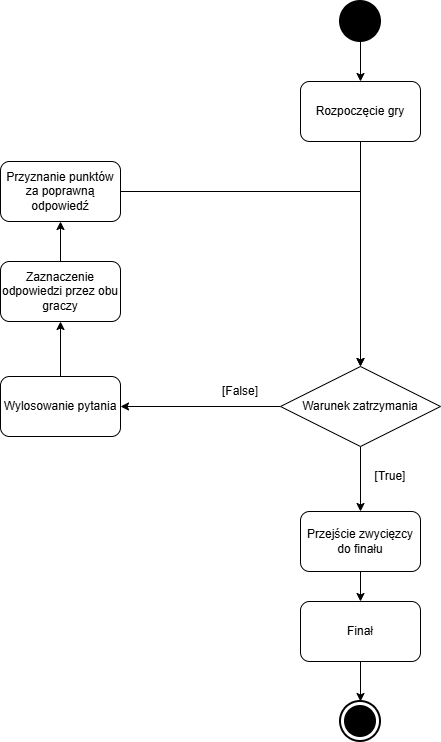

The diagram above was exported from draw.io. Its source (the exported page's mxGraphModel, read from the mxfile embedded in the PNG):
<mxGraphModel dx="976" dy="1150" grid="1" gridSize="10" guides="1" tooltips="1" connect="1" arrows="1" fold="1" page="1" pageScale="1" pageWidth="827" pageHeight="1169" math="0" shadow="0">
  <root>
    <mxCell id="0" />
    <mxCell id="1" parent="0" />
    <mxCell id="5twQJAT850zMWKulxCk0-10" edge="1" parent="1" source="5twQJAT850zMWKulxCk0-1" style="edgeStyle=orthogonalEdgeStyle;rounded=0;orthogonalLoop=1;jettySize=auto;html=1;" target="5twQJAT850zMWKulxCk0-4">
      <mxGeometry relative="1" as="geometry" />
    </mxCell>
    <mxCell id="5twQJAT850zMWKulxCk0-1" parent="1" style="rounded=1;whiteSpace=wrap;html=1;" value="Rozpoczęcie gry" vertex="1">
      <mxGeometry height="60" width="120" x="400" y="260" as="geometry" />
    </mxCell>
    <mxCell id="5twQJAT850zMWKulxCk0-8" edge="1" parent="1" source="5twQJAT850zMWKulxCk0-2" style="edgeStyle=orthogonalEdgeStyle;rounded=0;orthogonalLoop=1;jettySize=auto;html=1;entryX=0.5;entryY=1;entryDx=0;entryDy=0;" target="5twQJAT850zMWKulxCk0-3">
      <mxGeometry relative="1" as="geometry" />
    </mxCell>
    <mxCell id="5twQJAT850zMWKulxCk0-2" parent="1" style="rounded=1;whiteSpace=wrap;html=1;" value="Wylosowanie pytania" vertex="1">
      <mxGeometry height="60" width="120" x="100" y="555" as="geometry" />
    </mxCell>
    <mxCell id="5twQJAT850zMWKulxCk0-7" edge="1" parent="1" source="5twQJAT850zMWKulxCk0-3" style="edgeStyle=orthogonalEdgeStyle;rounded=0;orthogonalLoop=1;jettySize=auto;html=1;" target="5twQJAT850zMWKulxCk0-5">
      <mxGeometry relative="1" as="geometry" />
    </mxCell>
    <mxCell id="5twQJAT850zMWKulxCk0-3" parent="1" style="rounded=1;whiteSpace=wrap;html=1;" value="Zaznaczenie odpowiedzi przez obu graczy" vertex="1">
      <mxGeometry height="60" width="120" x="100" y="440" as="geometry" />
    </mxCell>
    <mxCell id="5twQJAT850zMWKulxCk0-9" edge="1" parent="1" source="5twQJAT850zMWKulxCk0-4" style="edgeStyle=orthogonalEdgeStyle;rounded=0;orthogonalLoop=1;jettySize=auto;html=1;entryX=1;entryY=0.5;entryDx=0;entryDy=0;" target="5twQJAT850zMWKulxCk0-2">
      <mxGeometry relative="1" as="geometry" />
    </mxCell>
    <mxCell id="5twQJAT850zMWKulxCk0-13" edge="1" parent="1" source="5twQJAT850zMWKulxCk0-4" style="edgeStyle=orthogonalEdgeStyle;rounded=0;orthogonalLoop=1;jettySize=auto;html=1;entryX=0.5;entryY=0;entryDx=0;entryDy=0;" target="5twQJAT850zMWKulxCk0-12">
      <mxGeometry relative="1" as="geometry" />
    </mxCell>
    <mxCell id="5twQJAT850zMWKulxCk0-4" parent="1" style="rhombus;whiteSpace=wrap;html=1;" value="Warunek zatrzymania" vertex="1">
      <mxGeometry height="80" width="160" x="380" y="545" as="geometry" />
    </mxCell>
    <mxCell id="5twQJAT850zMWKulxCk0-6" edge="1" parent="1" source="5twQJAT850zMWKulxCk0-5" style="edgeStyle=orthogonalEdgeStyle;rounded=0;orthogonalLoop=1;jettySize=auto;html=1;entryX=0.5;entryY=0;entryDx=0;entryDy=0;" target="5twQJAT850zMWKulxCk0-4">
      <mxGeometry relative="1" as="geometry">
        <mxPoint x="160" y="290" as="targetPoint" />
      </mxGeometry>
    </mxCell>
    <mxCell id="5twQJAT850zMWKulxCk0-5" parent="1" style="rounded=1;whiteSpace=wrap;html=1;" value="Przyznanie punktów za poprawną odpowiedź" vertex="1">
      <mxGeometry height="60" width="120" x="100" y="340" as="geometry" />
    </mxCell>
    <mxCell id="5twQJAT850zMWKulxCk0-11" parent="1" style="text;html=1;whiteSpace=wrap;strokeColor=none;fillColor=none;align=center;verticalAlign=middle;rounded=0;" value="[False]" vertex="1">
      <mxGeometry height="30" width="60" x="310" y="555" as="geometry" />
    </mxCell>
    <mxCell id="5twQJAT850zMWKulxCk0-21" edge="1" parent="1" source="5twQJAT850zMWKulxCk0-12" style="edgeStyle=orthogonalEdgeStyle;rounded=0;orthogonalLoop=1;jettySize=auto;html=1;" target="5twQJAT850zMWKulxCk0-20">
      <mxGeometry relative="1" as="geometry" />
    </mxCell>
    <mxCell id="5twQJAT850zMWKulxCk0-12" parent="1" style="rounded=1;whiteSpace=wrap;html=1;" value="Przejście zwycięzcy do finału" vertex="1">
      <mxGeometry height="60" width="120" x="400" y="690" as="geometry" />
    </mxCell>
    <mxCell id="5twQJAT850zMWKulxCk0-14" parent="1" style="text;html=1;whiteSpace=wrap;strokeColor=none;fillColor=none;align=center;verticalAlign=middle;rounded=0;" value="[True]" vertex="1">
      <mxGeometry height="30" width="60" x="460" y="640" as="geometry" />
    </mxCell>
    <mxCell id="5twQJAT850zMWKulxCk0-19" edge="1" parent="1" source="5twQJAT850zMWKulxCk0-18" style="edgeStyle=orthogonalEdgeStyle;rounded=0;orthogonalLoop=1;jettySize=auto;html=1;entryX=0.5;entryY=0;entryDx=0;entryDy=0;" target="5twQJAT850zMWKulxCk0-1">
      <mxGeometry relative="1" as="geometry" />
    </mxCell>
    <mxCell id="5twQJAT850zMWKulxCk0-18" parent="1" style="shape=ellipse;html=1;fillColor=strokeColor;strokeWidth=2;verticalLabelPosition=bottom;verticalAlignment=top;perimeter=ellipsePerimeter;" value="" vertex="1">
      <mxGeometry height="40" width="40" x="440" y="180" as="geometry" />
    </mxCell>
    <mxCell id="5twQJAT850zMWKulxCk0-20" parent="1" style="rounded=1;whiteSpace=wrap;html=1;" value="Finał" vertex="1">
      <mxGeometry height="60" width="120" x="400" y="780" as="geometry" />
    </mxCell>
    <mxCell id="5twQJAT850zMWKulxCk0-22" parent="1" style="html=1;shape=mxgraph.sysml.actFinal;strokeWidth=2;verticalLabelPosition=bottom;verticalAlignment=top;" value="" vertex="1">
      <mxGeometry height="40" width="40" x="440" y="880" as="geometry" />
    </mxCell>
    <mxCell id="5twQJAT850zMWKulxCk0-23" edge="1" parent="1" source="5twQJAT850zMWKulxCk0-20" style="edgeStyle=orthogonalEdgeStyle;rounded=0;orthogonalLoop=1;jettySize=auto;html=1;entryX=0.5;entryY=0;entryDx=0;entryDy=0;entryPerimeter=0;" target="5twQJAT850zMWKulxCk0-22">
      <mxGeometry relative="1" as="geometry" />
    </mxCell>
  </root>
</mxGraphModel>